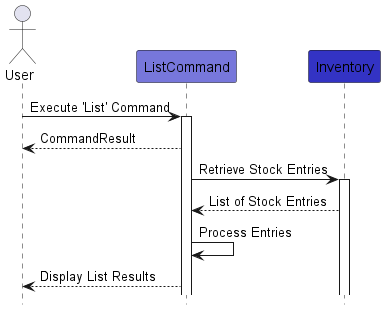

The diagram above was rendered by PlantUML. Its source (embedded in the PNG):
@startuml ListCommandDiagram

!define LOGIC_COLOR #3333C4
!define LOGIC_COLOR_T1 #7777DB

hide footbox
actor User
participant "ListCommand" as ListCmd LOGIC_COLOR_T1
participant "Inventory" as Inventory LOGIC_COLOR

User -> ListCmd: Execute 'List' Command
activate ListCmd
User <-- ListCmd: CommandResult
ListCmd -> Inventory: Retrieve Stock Entries
activate Inventory
Inventory --> ListCmd: List of Stock Entries

ListCmd -> ListCmd: Process Entries
ListCmd --> User: Display List Results

@enduml